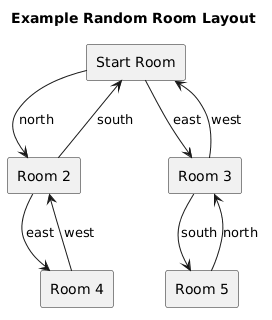

The diagram above was rendered by PlantUML. Its source (embedded in the PNG):
@startuml
title Example Random Room Layout

rectangle "Start Room" as Start
rectangle "Room 2" as R2
rectangle "Room 3" as R3
rectangle "Room 4" as R4
rectangle "Room 5" as R5

Start --> R2 : north
R2 --> Start : south

Start --> R3 : east
R3 --> Start : west

R2 --> R4 : east
R4 --> R2 : west

R3 --> R5 : south
R5 --> R3 : north
@enduml